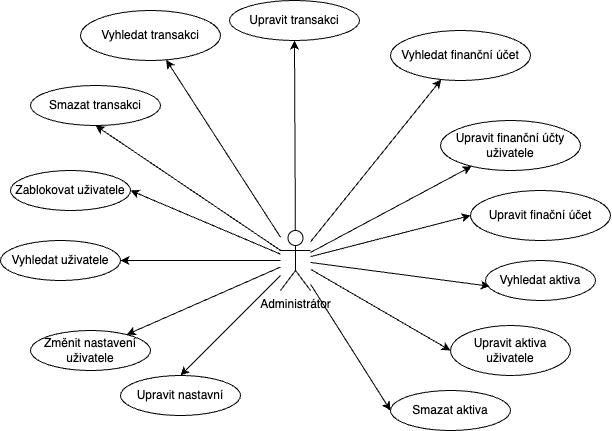

The diagram above was exported from draw.io. Its source (the exported page's mxGraphModel, read from the mxfile embedded in the PNG):
<mxGraphModel dx="1103" dy="585" grid="1" gridSize="10" guides="1" tooltips="1" connect="1" arrows="1" fold="1" page="1" pageScale="1" pageWidth="827" pageHeight="1169" math="0" shadow="0">
  <root>
    <mxCell id="0" />
    <mxCell id="1" parent="0" />
    <mxCell id="kOj6n93x2hNNCbMBkiEV-11" style="edgeStyle=none;rounded=0;orthogonalLoop=1;jettySize=auto;html=1;" parent="1" source="KOJ8RzhQN0km9y3ep-A_-1" target="kOj6n93x2hNNCbMBkiEV-2" edge="1">
      <mxGeometry relative="1" as="geometry" />
    </mxCell>
    <mxCell id="kOj6n93x2hNNCbMBkiEV-12" style="edgeStyle=none;rounded=0;orthogonalLoop=1;jettySize=auto;html=1;" parent="1" source="KOJ8RzhQN0km9y3ep-A_-1" target="kOj6n93x2hNNCbMBkiEV-4" edge="1">
      <mxGeometry relative="1" as="geometry" />
    </mxCell>
    <mxCell id="kOj6n93x2hNNCbMBkiEV-13" style="edgeStyle=none;rounded=0;orthogonalLoop=1;jettySize=auto;html=1;" parent="1" source="KOJ8RzhQN0km9y3ep-A_-1" target="kOj6n93x2hNNCbMBkiEV-1" edge="1">
      <mxGeometry relative="1" as="geometry" />
    </mxCell>
    <mxCell id="kOj6n93x2hNNCbMBkiEV-14" style="edgeStyle=none;rounded=0;orthogonalLoop=1;jettySize=auto;html=1;" parent="1" source="KOJ8RzhQN0km9y3ep-A_-1" target="kOj6n93x2hNNCbMBkiEV-5" edge="1">
      <mxGeometry relative="1" as="geometry" />
    </mxCell>
    <mxCell id="kOj6n93x2hNNCbMBkiEV-15" style="edgeStyle=none;rounded=0;orthogonalLoop=1;jettySize=auto;html=1;" parent="1" source="KOJ8RzhQN0km9y3ep-A_-1" target="kOj6n93x2hNNCbMBkiEV-7" edge="1">
      <mxGeometry relative="1" as="geometry" />
    </mxCell>
    <mxCell id="kOj6n93x2hNNCbMBkiEV-16" style="edgeStyle=none;rounded=0;orthogonalLoop=1;jettySize=auto;html=1;entryX=1;entryY=0.5;entryDx=0;entryDy=0;" parent="1" source="KOJ8RzhQN0km9y3ep-A_-1" target="kOj6n93x2hNNCbMBkiEV-3" edge="1">
      <mxGeometry relative="1" as="geometry" />
    </mxCell>
    <mxCell id="kOj6n93x2hNNCbMBkiEV-17" style="edgeStyle=none;rounded=0;orthogonalLoop=1;jettySize=auto;html=1;entryX=0;entryY=0.5;entryDx=0;entryDy=0;" parent="1" source="KOJ8RzhQN0km9y3ep-A_-1" target="kOj6n93x2hNNCbMBkiEV-6" edge="1">
      <mxGeometry relative="1" as="geometry" />
    </mxCell>
    <mxCell id="kOj6n93x2hNNCbMBkiEV-19" style="edgeStyle=none;rounded=0;orthogonalLoop=1;jettySize=auto;html=1;entryX=0.5;entryY=1;entryDx=0;entryDy=0;" parent="1" source="KOJ8RzhQN0km9y3ep-A_-1" target="kOj6n93x2hNNCbMBkiEV-9" edge="1">
      <mxGeometry relative="1" as="geometry" />
    </mxCell>
    <mxCell id="bPwtVcfvyl_FG5jtYE9V-5" style="rounded=0;orthogonalLoop=1;jettySize=auto;html=1;entryX=0;entryY=0.5;entryDx=0;entryDy=0;" edge="1" parent="1" source="KOJ8RzhQN0km9y3ep-A_-1" target="bPwtVcfvyl_FG5jtYE9V-2">
      <mxGeometry relative="1" as="geometry" />
    </mxCell>
    <mxCell id="bPwtVcfvyl_FG5jtYE9V-6" style="rounded=0;orthogonalLoop=1;jettySize=auto;html=1;entryX=0;entryY=0.5;entryDx=0;entryDy=0;" edge="1" parent="1" source="KOJ8RzhQN0km9y3ep-A_-1" target="bPwtVcfvyl_FG5jtYE9V-3">
      <mxGeometry relative="1" as="geometry" />
    </mxCell>
    <mxCell id="jirENPN1fZtOIVpAl98a-2" style="rounded=0;orthogonalLoop=1;jettySize=auto;html=1;entryX=0.5;entryY=0;entryDx=0;entryDy=0;" edge="1" parent="1" source="KOJ8RzhQN0km9y3ep-A_-1" target="jirENPN1fZtOIVpAl98a-1">
      <mxGeometry relative="1" as="geometry" />
    </mxCell>
    <mxCell id="KOJ8RzhQN0km9y3ep-A_-1" value="Administrátor" style="shape=umlActor;verticalLabelPosition=bottom;verticalAlign=top;html=1;outlineConnect=0;" parent="1" vertex="1">
      <mxGeometry x="400" y="310" width="30" height="60" as="geometry" />
    </mxCell>
    <mxCell id="kOj6n93x2hNNCbMBkiEV-1" value="Vyhledat uživatele" style="ellipse;whiteSpace=wrap;html=1;" parent="1" vertex="1">
      <mxGeometry x="120" y="320" width="120" height="40" as="geometry" />
    </mxCell>
    <mxCell id="kOj6n93x2hNNCbMBkiEV-2" value="Upravit finanční účty uživatele" style="ellipse;whiteSpace=wrap;html=1;" parent="1" vertex="1">
      <mxGeometry x="560" y="200" width="140" height="50" as="geometry" />
    </mxCell>
    <mxCell id="kOj6n93x2hNNCbMBkiEV-3" value="Zablokovat uživatele" style="ellipse;whiteSpace=wrap;html=1;" parent="1" vertex="1">
      <mxGeometry x="130" y="250" width="120" height="40" as="geometry" />
    </mxCell>
    <mxCell id="kOj6n93x2hNNCbMBkiEV-4" value="Změnit nastavení uživatele" style="ellipse;whiteSpace=wrap;html=1;" parent="1" vertex="1">
      <mxGeometry x="150" y="410" width="120" height="40" as="geometry" />
    </mxCell>
    <mxCell id="kOj6n93x2hNNCbMBkiEV-5" value="Vyhledat finanční účet" style="ellipse;whiteSpace=wrap;html=1;" parent="1" vertex="1">
      <mxGeometry x="510" y="110" width="140" height="50" as="geometry" />
    </mxCell>
    <mxCell id="kOj6n93x2hNNCbMBkiEV-6" value="Upravit finační účet" style="ellipse;whiteSpace=wrap;html=1;" parent="1" vertex="1">
      <mxGeometry x="590" y="270" width="140" height="50" as="geometry" />
    </mxCell>
    <mxCell id="kOj6n93x2hNNCbMBkiEV-7" value="Vyhledat transakci" style="ellipse;whiteSpace=wrap;html=1;" parent="1" vertex="1">
      <mxGeometry x="200" y="90" width="140" height="50" as="geometry" />
    </mxCell>
    <mxCell id="kOj6n93x2hNNCbMBkiEV-8" value="Smazat transakci" style="ellipse;whiteSpace=wrap;html=1;" parent="1" vertex="1">
      <mxGeometry x="150" y="165" width="130" height="40" as="geometry" />
    </mxCell>
    <mxCell id="kOj6n93x2hNNCbMBkiEV-9" value="Upravit transakci" style="ellipse;whiteSpace=wrap;html=1;" parent="1" vertex="1">
      <mxGeometry x="349" y="80" width="130" height="40" as="geometry" />
    </mxCell>
    <mxCell id="kOj6n93x2hNNCbMBkiEV-18" style="edgeStyle=none;rounded=0;orthogonalLoop=1;jettySize=auto;html=1;entryX=0.5;entryY=1;entryDx=0;entryDy=0;" parent="1" source="KOJ8RzhQN0km9y3ep-A_-1" target="kOj6n93x2hNNCbMBkiEV-8" edge="1">
      <mxGeometry relative="1" as="geometry" />
    </mxCell>
    <mxCell id="kOj6n93x2hNNCbMBkiEV-20" style="edgeStyle=none;rounded=0;orthogonalLoop=1;jettySize=auto;html=1;exitX=0.5;exitY=0;exitDx=0;exitDy=0;" parent="1" source="kOj6n93x2hNNCbMBkiEV-3" target="kOj6n93x2hNNCbMBkiEV-3" edge="1">
      <mxGeometry relative="1" as="geometry" />
    </mxCell>
    <mxCell id="bPwtVcfvyl_FG5jtYE9V-1" value="Vyhledat aktiva" style="ellipse;whiteSpace=wrap;html=1;" vertex="1" parent="1">
      <mxGeometry x="605" y="340" width="110" height="40" as="geometry" />
    </mxCell>
    <mxCell id="bPwtVcfvyl_FG5jtYE9V-2" value="Upravit aktiva uživatele" style="ellipse;whiteSpace=wrap;html=1;" vertex="1" parent="1">
      <mxGeometry x="570" y="405" width="120" height="50" as="geometry" />
    </mxCell>
    <mxCell id="bPwtVcfvyl_FG5jtYE9V-3" value="Smazat aktiva" style="ellipse;whiteSpace=wrap;html=1;" vertex="1" parent="1">
      <mxGeometry x="510" y="470" width="120" height="40" as="geometry" />
    </mxCell>
    <mxCell id="bPwtVcfvyl_FG5jtYE9V-4" style="rounded=0;orthogonalLoop=1;jettySize=auto;html=1;entryX=0.039;entryY=0.644;entryDx=0;entryDy=0;entryPerimeter=0;" edge="1" parent="1" source="KOJ8RzhQN0km9y3ep-A_-1" target="bPwtVcfvyl_FG5jtYE9V-1">
      <mxGeometry relative="1" as="geometry" />
    </mxCell>
    <mxCell id="jirENPN1fZtOIVpAl98a-1" value="Upravit nastavní" style="ellipse;whiteSpace=wrap;html=1;" vertex="1" parent="1">
      <mxGeometry x="240" y="455" width="120" height="40" as="geometry" />
    </mxCell>
  </root>
</mxGraphModel>